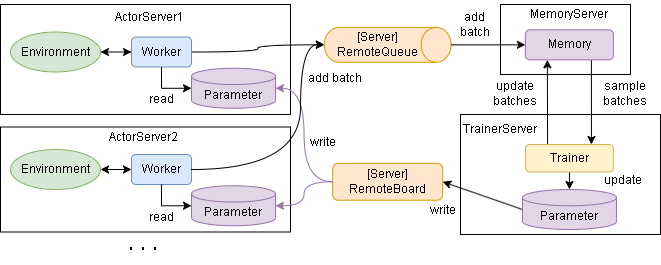

The diagram above was exported from draw.io. Its source (the exported page's mxGraphModel, read from the mxfile embedded in the PNG):
<mxGraphModel dx="783" dy="417" grid="1" gridSize="10" guides="1" tooltips="1" connect="1" arrows="1" fold="1" page="1" pageScale="1" pageWidth="827" pageHeight="1169" math="0" shadow="0">
  <root>
    <mxCell id="0-RrMzKhqfAMAuhQivYd-0" />
    <mxCell id="0-RrMzKhqfAMAuhQivYd-1" parent="0-RrMzKhqfAMAuhQivYd-0" />
    <mxCell id="d6ZZputvcHkwLG8f-SQT-0" value="" style="rounded=0;whiteSpace=wrap;html=1;" vertex="1" parent="0-RrMzKhqfAMAuhQivYd-1">
      <mxGeometry x="560" y="110" width="130" height="70" as="geometry" />
    </mxCell>
    <mxCell id="0-RrMzKhqfAMAuhQivYd-2" value="" style="rounded=0;whiteSpace=wrap;html=1;" vertex="1" parent="0-RrMzKhqfAMAuhQivYd-1">
      <mxGeometry x="520" y="220" width="200" height="120" as="geometry" />
    </mxCell>
    <mxCell id="0-RrMzKhqfAMAuhQivYd-3" value="" style="rounded=0;whiteSpace=wrap;html=1;" vertex="1" parent="0-RrMzKhqfAMAuhQivYd-1">
      <mxGeometry x="60" y="110" width="290" height="110" as="geometry" />
    </mxCell>
    <mxCell id="0-RrMzKhqfAMAuhQivYd-4" style="edgeStyle=none;rounded=0;orthogonalLoop=1;jettySize=auto;html=1;exitX=1;exitY=0.5;exitDx=0;exitDy=0;startArrow=classic;startFill=1;" edge="1" parent="0-RrMzKhqfAMAuhQivYd-1" source="0-RrMzKhqfAMAuhQivYd-5" target="0-RrMzKhqfAMAuhQivYd-10">
      <mxGeometry relative="1" as="geometry" />
    </mxCell>
    <mxCell id="0-RrMzKhqfAMAuhQivYd-5" value="Environment" style="ellipse;whiteSpace=wrap;html=1;fillColor=#d5e8d4;strokeColor=#82b366;" vertex="1" parent="0-RrMzKhqfAMAuhQivYd-1">
      <mxGeometry x="70" y="137.5" width="90" height="40" as="geometry" />
    </mxCell>
    <mxCell id="0-RrMzKhqfAMAuhQivYd-6" style="rounded=0;orthogonalLoop=1;jettySize=auto;html=1;exitX=0.5;exitY=1;exitDx=0;exitDy=0;entryX=0.5;entryY=0;entryDx=0;entryDy=0;entryPerimeter=0;" edge="1" parent="0-RrMzKhqfAMAuhQivYd-1" source="0-RrMzKhqfAMAuhQivYd-8" target="0-RrMzKhqfAMAuhQivYd-15">
      <mxGeometry relative="1" as="geometry" />
    </mxCell>
    <mxCell id="0-RrMzKhqfAMAuhQivYd-7" style="rounded=0;orthogonalLoop=1;jettySize=auto;html=1;entryX=0.25;entryY=1;entryDx=0;entryDy=0;exitX=0.25;exitY=0;exitDx=0;exitDy=0;" edge="1" parent="0-RrMzKhqfAMAuhQivYd-1" source="0-RrMzKhqfAMAuhQivYd-8" target="0-RrMzKhqfAMAuhQivYd-40">
      <mxGeometry relative="1" as="geometry" />
    </mxCell>
    <mxCell id="0-RrMzKhqfAMAuhQivYd-8" value="Trainer" style="rounded=1;whiteSpace=wrap;html=1;fillColor=#fff2cc;strokeColor=#d6b656;" vertex="1" parent="0-RrMzKhqfAMAuhQivYd-1">
      <mxGeometry x="585.12" y="249.99999999999997" width="87.75" height="27.49" as="geometry" />
    </mxCell>
    <mxCell id="0-RrMzKhqfAMAuhQivYd-9" style="edgeStyle=orthogonalEdgeStyle;curved=1;rounded=0;orthogonalLoop=1;jettySize=auto;html=1;exitX=1;exitY=0.5;exitDx=0;exitDy=0;entryX=0.5;entryY=1;entryDx=0;entryDy=0;entryPerimeter=0;" edge="1" parent="0-RrMzKhqfAMAuhQivYd-1" source="0-RrMzKhqfAMAuhQivYd-10" target="0-RrMzKhqfAMAuhQivYd-37">
      <mxGeometry relative="1" as="geometry" />
    </mxCell>
    <mxCell id="0-RrMzKhqfAMAuhQivYd-10" value="Worker" style="rounded=1;whiteSpace=wrap;html=1;fillColor=#dae8fc;strokeColor=#6c8ebf;" vertex="1" parent="0-RrMzKhqfAMAuhQivYd-1">
      <mxGeometry x="191" y="142.5" width="60" height="30" as="geometry" />
    </mxCell>
    <mxCell id="0-RrMzKhqfAMAuhQivYd-11" style="rounded=0;orthogonalLoop=1;jettySize=auto;html=1;exitX=0.75;exitY=1;exitDx=0;exitDy=0;entryX=0.75;entryY=0;entryDx=0;entryDy=0;" edge="1" parent="0-RrMzKhqfAMAuhQivYd-1" source="0-RrMzKhqfAMAuhQivYd-40" target="0-RrMzKhqfAMAuhQivYd-8">
      <mxGeometry relative="1" as="geometry">
        <mxPoint x="563.9600000000003" y="152.44499999999994" as="sourcePoint" />
      </mxGeometry>
    </mxCell>
    <mxCell id="0-RrMzKhqfAMAuhQivYd-12" value="sample&lt;br&gt;batches" style="text;html=1;strokeColor=none;fillColor=none;align=center;verticalAlign=middle;whiteSpace=wrap;rounded=0;" vertex="1" parent="0-RrMzKhqfAMAuhQivYd-1">
      <mxGeometry x="650" y="183.74999999999997" width="70" height="30" as="geometry" />
    </mxCell>
    <mxCell id="0-RrMzKhqfAMAuhQivYd-13" value="update" style="text;html=1;strokeColor=none;fillColor=none;align=center;verticalAlign=middle;whiteSpace=wrap;rounded=0;rotation=0;" vertex="1" parent="0-RrMzKhqfAMAuhQivYd-1">
      <mxGeometry x="650" y="271.25" width="65" height="30" as="geometry" />
    </mxCell>
    <mxCell id="0-RrMzKhqfAMAuhQivYd-14" style="rounded=0;orthogonalLoop=1;jettySize=auto;html=1;exitX=0;exitY=0.5;exitDx=0;exitDy=0;exitPerimeter=0;startArrow=none;startFill=0;entryX=1;entryY=0.5;entryDx=0;entryDy=0;" edge="1" parent="0-RrMzKhqfAMAuhQivYd-1" source="0-RrMzKhqfAMAuhQivYd-15">
      <mxGeometry relative="1" as="geometry">
        <mxPoint x="502.2000000000003" y="287.2749999999999" as="targetPoint" />
      </mxGeometry>
    </mxCell>
    <mxCell id="0-RrMzKhqfAMAuhQivYd-15" value="Parameter" style="shape=cylinder3;whiteSpace=wrap;html=1;boundedLbl=1;backgroundOutline=1;size=8.142857142857167;fillColor=#e1d5e7;strokeColor=#9673a6;" vertex="1" parent="0-RrMzKhqfAMAuhQivYd-1">
      <mxGeometry x="581.99" y="295" width="94" height="40" as="geometry" />
    </mxCell>
    <mxCell id="0-RrMzKhqfAMAuhQivYd-16" value="[Server]&lt;br&gt;RemoteBoard" style="rounded=1;whiteSpace=wrap;html=1;fillColor=#ffe6cc;strokeColor=#d79b00;" vertex="1" parent="0-RrMzKhqfAMAuhQivYd-1">
      <mxGeometry x="392.2" y="268.83" width="110" height="36.87" as="geometry" />
    </mxCell>
    <mxCell id="0-RrMzKhqfAMAuhQivYd-17" value="write" style="text;html=1;strokeColor=none;fillColor=none;align=center;verticalAlign=middle;whiteSpace=wrap;rounded=0;" vertex="1" parent="0-RrMzKhqfAMAuhQivYd-1">
      <mxGeometry x="459.82000000000005" y="301.25" width="85" height="30" as="geometry" />
    </mxCell>
    <mxCell id="0-RrMzKhqfAMAuhQivYd-18" value="write" style="text;html=1;strokeColor=none;fillColor=none;align=center;verticalAlign=middle;whiteSpace=wrap;rounded=0;" vertex="1" parent="0-RrMzKhqfAMAuhQivYd-1">
      <mxGeometry x="340" y="233.13" width="85" height="30" as="geometry" />
    </mxCell>
    <mxCell id="0-RrMzKhqfAMAuhQivYd-19" value="MemoryServer" style="text;html=1;strokeColor=none;fillColor=none;align=center;verticalAlign=middle;whiteSpace=wrap;rounded=0;" vertex="1" parent="0-RrMzKhqfAMAuhQivYd-1">
      <mxGeometry x="598.87" y="105.34" width="60" height="30" as="geometry" />
    </mxCell>
    <mxCell id="0-RrMzKhqfAMAuhQivYd-20" style="edgeStyle=orthogonalEdgeStyle;rounded=0;orthogonalLoop=1;jettySize=auto;html=1;exitX=0;exitY=0.5;exitDx=0;exitDy=0;exitPerimeter=0;entryX=0.5;entryY=1;entryDx=0;entryDy=0;startArrow=classic;startFill=1;endArrow=none;endFill=0;" edge="1" parent="0-RrMzKhqfAMAuhQivYd-1" source="0-RrMzKhqfAMAuhQivYd-21" target="0-RrMzKhqfAMAuhQivYd-10">
      <mxGeometry relative="1" as="geometry" />
    </mxCell>
    <mxCell id="0-RrMzKhqfAMAuhQivYd-21" value="Parameter" style="shape=cylinder3;whiteSpace=wrap;html=1;boundedLbl=1;backgroundOutline=1;size=8.142857142857167;fillColor=#e1d5e7;strokeColor=#9673a6;" vertex="1" parent="0-RrMzKhqfAMAuhQivYd-1">
      <mxGeometry x="251" y="173.75" width="84" height="40" as="geometry" />
    </mxCell>
    <mxCell id="0-RrMzKhqfAMAuhQivYd-22" value="" style="rounded=0;whiteSpace=wrap;html=1;" vertex="1" parent="0-RrMzKhqfAMAuhQivYd-1">
      <mxGeometry x="60" y="232.5" width="290" height="105" as="geometry" />
    </mxCell>
    <mxCell id="0-RrMzKhqfAMAuhQivYd-23" style="edgeStyle=none;rounded=0;orthogonalLoop=1;jettySize=auto;html=1;exitX=1;exitY=0.5;exitDx=0;exitDy=0;startArrow=classic;startFill=1;" edge="1" parent="0-RrMzKhqfAMAuhQivYd-1" source="0-RrMzKhqfAMAuhQivYd-24" target="0-RrMzKhqfAMAuhQivYd-25">
      <mxGeometry relative="1" as="geometry" />
    </mxCell>
    <mxCell id="0-RrMzKhqfAMAuhQivYd-24" value="Environment" style="ellipse;whiteSpace=wrap;html=1;fillColor=#d5e8d4;strokeColor=#82b366;" vertex="1" parent="0-RrMzKhqfAMAuhQivYd-1">
      <mxGeometry x="70" y="255" width="90" height="40" as="geometry" />
    </mxCell>
    <mxCell id="0-RrMzKhqfAMAuhQivYd-25" value="Worker" style="rounded=1;whiteSpace=wrap;html=1;fillColor=#dae8fc;strokeColor=#6c8ebf;" vertex="1" parent="0-RrMzKhqfAMAuhQivYd-1">
      <mxGeometry x="191" y="260" width="60" height="30" as="geometry" />
    </mxCell>
    <mxCell id="0-RrMzKhqfAMAuhQivYd-26" value="add batch" style="text;html=1;strokeColor=none;fillColor=none;align=center;verticalAlign=middle;whiteSpace=wrap;rounded=0;" vertex="1" parent="0-RrMzKhqfAMAuhQivYd-1">
      <mxGeometry x="365" y="169.37" width="60" height="30" as="geometry" />
    </mxCell>
    <mxCell id="0-RrMzKhqfAMAuhQivYd-27" value="ActorServer2" style="text;html=1;strokeColor=none;fillColor=none;align=center;verticalAlign=middle;whiteSpace=wrap;rounded=0;" vertex="1" parent="0-RrMzKhqfAMAuhQivYd-1">
      <mxGeometry x="172.5" y="228" width="60" height="30" as="geometry" />
    </mxCell>
    <mxCell id="0-RrMzKhqfAMAuhQivYd-28" style="edgeStyle=orthogonalEdgeStyle;rounded=0;orthogonalLoop=1;jettySize=auto;html=1;exitX=0;exitY=0.5;exitDx=0;exitDy=0;exitPerimeter=0;entryX=0.5;entryY=1;entryDx=0;entryDy=0;startArrow=classic;startFill=1;endArrow=none;endFill=0;" edge="1" parent="0-RrMzKhqfAMAuhQivYd-1" source="0-RrMzKhqfAMAuhQivYd-29" target="0-RrMzKhqfAMAuhQivYd-25">
      <mxGeometry relative="1" as="geometry" />
    </mxCell>
    <mxCell id="0-RrMzKhqfAMAuhQivYd-29" value="Parameter" style="shape=cylinder3;whiteSpace=wrap;html=1;boundedLbl=1;backgroundOutline=1;size=8.142857142857167;fillColor=#e1d5e7;strokeColor=#9673a6;" vertex="1" parent="0-RrMzKhqfAMAuhQivYd-1">
      <mxGeometry x="251" y="291.25" width="84" height="40" as="geometry" />
    </mxCell>
    <mxCell id="0-RrMzKhqfAMAuhQivYd-30" style="edgeStyle=orthogonalEdgeStyle;curved=1;rounded=0;orthogonalLoop=1;jettySize=auto;html=1;exitX=0;exitY=0.5;exitDx=0;exitDy=0;entryX=1;entryY=0.5;entryDx=0;entryDy=0;entryPerimeter=0;fillColor=#e1d5e7;strokeColor=#9673a6;" edge="1" parent="0-RrMzKhqfAMAuhQivYd-1" source="0-RrMzKhqfAMAuhQivYd-16" target="0-RrMzKhqfAMAuhQivYd-29">
      <mxGeometry relative="1" as="geometry">
        <mxPoint x="340" y="280" as="targetPoint" />
      </mxGeometry>
    </mxCell>
    <mxCell id="0-RrMzKhqfAMAuhQivYd-31" style="edgeStyle=orthogonalEdgeStyle;curved=1;rounded=0;orthogonalLoop=1;jettySize=auto;html=1;exitX=0;exitY=0.5;exitDx=0;exitDy=0;entryX=1;entryY=0.5;entryDx=0;entryDy=0;entryPerimeter=0;fillColor=#e1d5e7;strokeColor=#9673a6;" edge="1" parent="0-RrMzKhqfAMAuhQivYd-1" source="0-RrMzKhqfAMAuhQivYd-16" target="0-RrMzKhqfAMAuhQivYd-21">
      <mxGeometry relative="1" as="geometry">
        <mxPoint x="430" y="289.375" as="sourcePoint" />
        <mxPoint x="345" y="338.75" as="targetPoint" />
      </mxGeometry>
    </mxCell>
    <mxCell id="0-RrMzKhqfAMAuhQivYd-32" style="edgeStyle=orthogonalEdgeStyle;curved=1;rounded=0;orthogonalLoop=1;jettySize=auto;html=1;exitX=1;exitY=0.5;exitDx=0;exitDy=0;entryX=0.5;entryY=1;entryDx=0;entryDy=0;entryPerimeter=0;" edge="1" parent="0-RrMzKhqfAMAuhQivYd-1" source="0-RrMzKhqfAMAuhQivYd-25" target="0-RrMzKhqfAMAuhQivYd-37">
      <mxGeometry relative="1" as="geometry">
        <mxPoint x="270" y="172.5" as="sourcePoint" />
        <mxPoint x="397.75" y="155" as="targetPoint" />
        <Array as="points">
          <mxPoint x="360" y="275" />
          <mxPoint x="360" y="150" />
          <mxPoint x="384" y="150" />
        </Array>
      </mxGeometry>
    </mxCell>
    <mxCell id="0-RrMzKhqfAMAuhQivYd-33" value="ActorServer1" style="text;html=1;strokeColor=none;fillColor=none;align=center;verticalAlign=middle;whiteSpace=wrap;rounded=0;" vertex="1" parent="0-RrMzKhqfAMAuhQivYd-1">
      <mxGeometry x="178.5" y="107.5" width="60" height="30" as="geometry" />
    </mxCell>
    <mxCell id="0-RrMzKhqfAMAuhQivYd-34" value="read" style="text;html=1;strokeColor=none;fillColor=none;align=center;verticalAlign=middle;whiteSpace=wrap;rounded=0;" vertex="1" parent="0-RrMzKhqfAMAuhQivYd-1">
      <mxGeometry x="178.5" y="190" width="85" height="30" as="geometry" />
    </mxCell>
    <mxCell id="0-RrMzKhqfAMAuhQivYd-35" value="read" style="text;html=1;strokeColor=none;fillColor=none;align=center;verticalAlign=middle;whiteSpace=wrap;rounded=0;" vertex="1" parent="0-RrMzKhqfAMAuhQivYd-1">
      <mxGeometry x="178.5" y="307.5" width="85" height="30" as="geometry" />
    </mxCell>
    <mxCell id="0-RrMzKhqfAMAuhQivYd-36" value="・・・" style="text;html=1;strokeColor=none;fillColor=none;align=center;verticalAlign=middle;whiteSpace=wrap;rounded=0;fontStyle=0" vertex="1" parent="0-RrMzKhqfAMAuhQivYd-1">
      <mxGeometry x="160" y="340" width="85" height="30" as="geometry" />
    </mxCell>
    <mxCell id="0-RrMzKhqfAMAuhQivYd-37" value="" style="shape=cylinder3;whiteSpace=wrap;html=1;boundedLbl=1;backgroundOutline=1;size=15;rotation=90;fillColor=#ffe6cc;strokeColor=#d79b00;" vertex="1" parent="0-RrMzKhqfAMAuhQivYd-1">
      <mxGeometry x="429.74999999999994" y="86.93999999999998" width="34.91" height="126.81" as="geometry" />
    </mxCell>
    <mxCell id="0-RrMzKhqfAMAuhQivYd-38" value="[Server]&lt;br&gt;RemoteQueue" style="text;html=1;strokeColor=none;fillColor=none;align=center;verticalAlign=middle;whiteSpace=wrap;rounded=0;" vertex="1" parent="0-RrMzKhqfAMAuhQivYd-1">
      <mxGeometry x="414.0009090909091" y="123.80153846153847" width="45.81818181818181" height="53.07692307692308" as="geometry" />
    </mxCell>
    <mxCell id="0-RrMzKhqfAMAuhQivYd-39" value="update&lt;br&gt;batches" style="text;html=1;strokeColor=none;fillColor=none;align=center;verticalAlign=middle;whiteSpace=wrap;rounded=0;" vertex="1" parent="0-RrMzKhqfAMAuhQivYd-1">
      <mxGeometry x="544.82" y="183.75" width="60" height="30" as="geometry" />
    </mxCell>
    <mxCell id="0-RrMzKhqfAMAuhQivYd-40" value="Memory" style="rounded=1;whiteSpace=wrap;html=1;fillColor=#e1d5e7;strokeColor=#9673a6;" vertex="1" parent="0-RrMzKhqfAMAuhQivYd-1">
      <mxGeometry x="584.86" y="135.34000000000003" width="88.01" height="30" as="geometry" />
    </mxCell>
    <mxCell id="0-RrMzKhqfAMAuhQivYd-41" style="rounded=0;orthogonalLoop=1;jettySize=auto;html=1;exitX=0.5;exitY=0;exitDx=0;exitDy=0;entryX=0;entryY=0.5;entryDx=0;entryDy=0;exitPerimeter=0;" edge="1" parent="0-RrMzKhqfAMAuhQivYd-1" source="0-RrMzKhqfAMAuhQivYd-37" target="0-RrMzKhqfAMAuhQivYd-40">
      <mxGeometry relative="1" as="geometry">
        <mxPoint x="649" y="175" as="sourcePoint" />
        <mxPoint x="649" y="212" as="targetPoint" />
      </mxGeometry>
    </mxCell>
    <mxCell id="0-RrMzKhqfAMAuhQivYd-42" value="add&lt;div&gt;batch&lt;/div&gt;" style="text;html=1;strokeColor=none;fillColor=none;align=center;verticalAlign=middle;whiteSpace=wrap;rounded=0;" vertex="1" parent="0-RrMzKhqfAMAuhQivYd-1">
      <mxGeometry x="491.9900000000001" y="114.50000000000001" width="85" height="30" as="geometry" />
    </mxCell>
    <mxCell id="d6ZZputvcHkwLG8f-SQT-1" value="TrainerServer" style="text;html=1;strokeColor=none;fillColor=none;align=center;verticalAlign=middle;whiteSpace=wrap;rounded=0;" vertex="1" parent="0-RrMzKhqfAMAuhQivYd-1">
      <mxGeometry x="530" y="220" width="60" height="30" as="geometry" />
    </mxCell>
  </root>
</mxGraphModel>